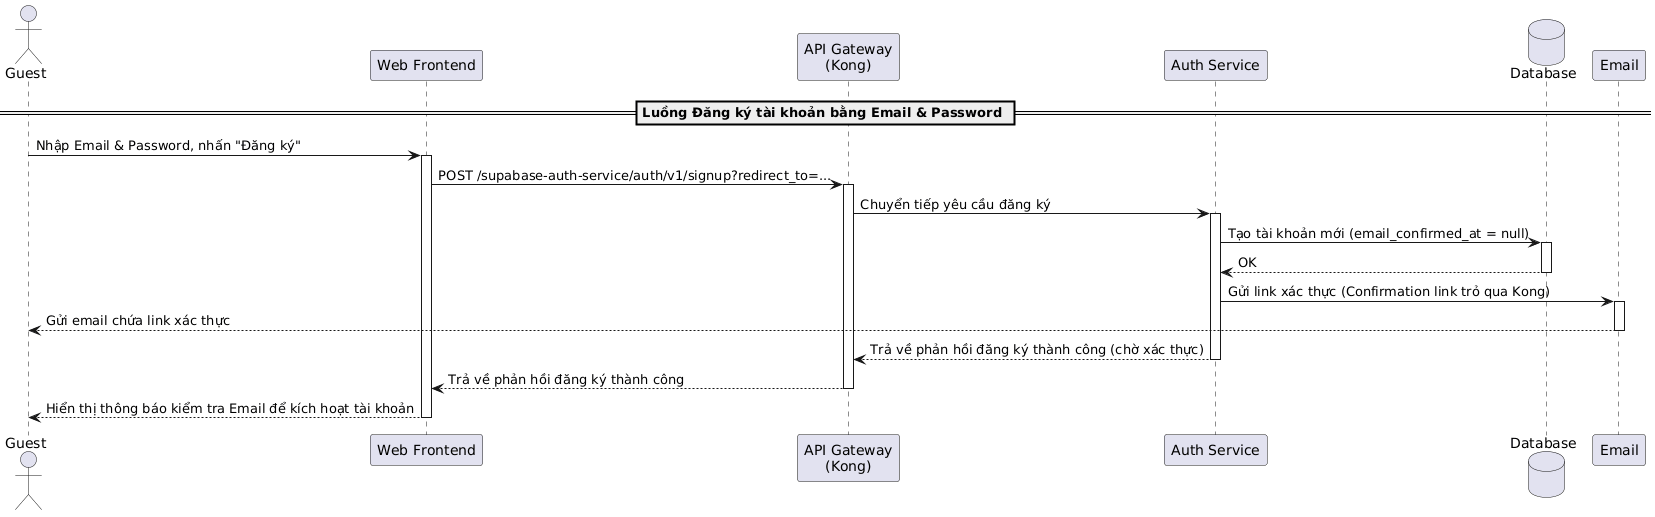

The diagram above was rendered by PlantUML. Its source (embedded in the PNG):
@startuml
actor "Guest" as Guest
participant "Web Frontend" as Frontend
participant "API Gateway\n(Kong)" as Kong
participant "Auth Service" as AuthService
database "Database" as DB
participant "Email" as Email

== Luồng Đăng ký tài khoản bằng Email & Password ==
Guest -> Frontend: Nhập Email & Password, nhấn "Đăng ký"
activate Frontend

Frontend -> Kong: POST /supabase-auth-service/auth/v1/signup?redirect_to=...
activate Kong
Kong -> AuthService: Chuyển tiếp yêu cầu đăng ký
activate AuthService

AuthService -> DB: Tạo tài khoản mới (email_confirmed_at = null)
activate DB
DB --> AuthService: OK
deactivate DB

AuthService -> Email: Gửi link xác thực (Confirmation link trỏ qua Kong)
activate Email
Email --> Guest: Gửi email chứa link xác thực
deactivate Email

AuthService --> Kong: Trả về phản hồi đăng ký thành công (chờ xác thực)
deactivate AuthService
Kong --> Frontend: Trả về phản hồi đăng ký thành công
deactivate Kong

Frontend --> Guest: Hiển thị thông báo kiểm tra Email để kích hoạt tài khoản
deactivate Frontend
@enduml